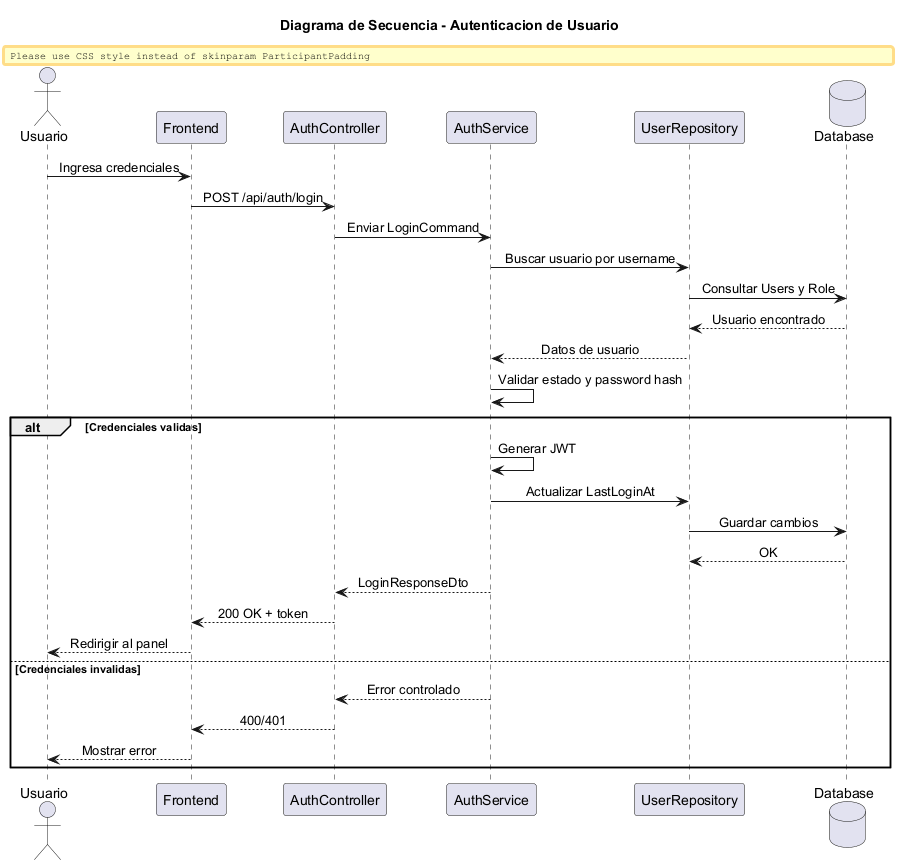

The diagram above was rendered by PlantUML. Its source (embedded in the PNG):
@startuml
title Diagrama de Secuencia - Autenticacion de Usuario
skinparam shadowing false
skinparam responseMessageBelowArrow true
skinparam sequenceMessageAlign center
skinparam ParticipantPadding 20
skinparam BoxPadding 10

actor Usuario
participant Frontend
participant AuthController
participant AuthService
participant UserRepository
database Database

Usuario -> Frontend : Ingresa credenciales
Frontend -> AuthController : POST /api/auth/login
AuthController -> AuthService : Enviar LoginCommand
AuthService -> UserRepository : Buscar usuario por username
UserRepository -> Database : Consultar Users y Role
Database --> UserRepository : Usuario encontrado
UserRepository --> AuthService : Datos de usuario
AuthService -> AuthService : Validar estado y password hash

alt Credenciales validas
    AuthService -> AuthService : Generar JWT
    AuthService -> UserRepository : Actualizar LastLoginAt
    UserRepository -> Database : Guardar cambios
    Database --> UserRepository : OK
    AuthService --> AuthController : LoginResponseDto
    AuthController --> Frontend : 200 OK + token
    Frontend --> Usuario : Redirigir al panel
else Credenciales invalidas
    AuthService --> AuthController : Error controlado
    AuthController --> Frontend : 400/401
    Frontend --> Usuario : Mostrar error
end
@enduml